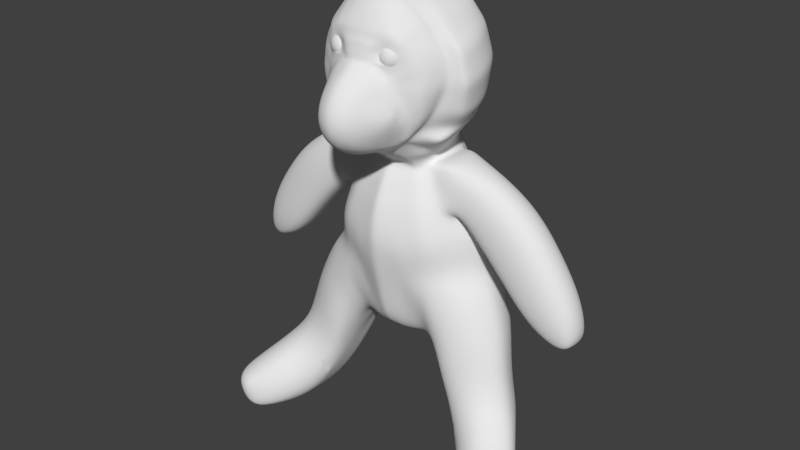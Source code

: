 # Source: dope_bear_5.blend  (saved by Blender 2.67.0; exported with 4.5.12 LTS)
import bpy
from mathutils import Matrix  # noqa: F401  (used for matrix-valued properties, if any)

bpy.ops.wm.read_factory_settings(use_empty=True)
scene = bpy.context.scene
scene.name = 'Scene'

# ---- collections
col_collection_1 = bpy.data.collections.new('Collection 1'); scene.collection.children.link(col_collection_1)

# ---- world
world_world = bpy.data.worlds.new('World'); scene.world = world_world
world_world.color = (0.05088, 0.05088, 0.05088)
world_world.use_sun_shadow = False
world_world.sun_shadow_jitter_overblur = 0.0
world_world.cycles.sampling_method = 'MANUAL'
world_world.cycles.sample_map_resolution = 256

# ---- meshes
me_cube_002 = bpy.data.meshes.new('Cube.002')
me_cube_002.from_pydata([(0.0, -0.8399, 2.741), (0.1662, -0.8221, 2.73), (0.4268, -0.7537, 2.658), (0.4749, -0.7422, 2.558), (0.3892, -0.7901, 2.406), (0.2854, -0.8225, 2.441), (0.2193, -0.8518, 2.466), (0.09759, -0.8981, 2.484), (0.0, -0.905, 2.489), (0.3537, -0.7636, 2.651), (0.2865, -0.7844, 2.63), (0.2584, -0.7965, 2.559), (0.3067, -0.8085, 2.482), (0.3616, -0.8031, 2.468), (0.413, -0.7865, 2.498), (0.4338, -0.775, 2.56), (0.4062, -0.7677, 2.621), (0.3225, -0.7816, 2.713), (0.4492, -0.758, 2.455), (0.3504, -0.7794, 2.626), (0.2975, -0.7851, 2.616), (0.2713, -0.7943, 2.559), (0.3111, -0.8055, 2.498), (0.3589, -0.8026, 2.488), (0.4031, -0.7911, 2.512), (0.4196, -0.7821, 2.561), (0.3971, -0.7801, 2.607), (0.0, -0.8179, 2.804), (0.1755, -0.8096, 2.793), (0.4563, -0.7428, 2.71), (0.5337, -0.7124, 2.575), (0.424, -0.7848, 2.306), (0.2818, -0.8608, 2.393), (0.2101, -0.8965, 2.418), (0.09439, -0.929, 2.451), (0.0, -0.9547, 2.457), (0.3356, -0.7743, 2.769), (0.4923, -0.731, 2.415), (0.0, -0.5615, 3.167), (0.1824, -0.5417, 3.15), (0.0, -0.5193, 3.195), (0.1809, -0.4953, 3.175), (0.5548, -0.4489, 2.925), (0.5652, -0.3977, 2.925), (0.7683, -0.3813, 2.625), (0.7954, -0.3193, 2.61), (0.7888, -0.3898, 2.137), (0.807, -0.3331, 2.112), (0.6672, -0.466, 1.819), (0.6573, -0.4087, 1.806), (0.5088, -0.5728, 1.596), (0.4753, -0.5289, 1.553), (0.1395, -0.7291, 1.39), (0.1786, -0.6162, 1.373), (0.0, -0.7599, 1.372), (0.0, -0.6556, 1.326), (0.281, -0.9311, 2.338), (0.1988, -0.956, 2.377), (0.09366, -0.9882, 2.4), (0.0, -1.019, 2.41), (0.2644, -1.029, 2.242), (0.1953, -1.07, 2.286), (0.0941, -1.11, 2.319), (0.0, -1.125, 2.33), (0.26, -1.131, 2.121), (0.1947, -1.186, 2.153), (0.09429, -1.232, 2.177), (0.0, -1.258, 2.186), (0.2594, -1.203, 1.976), (0.1946, -1.275, 1.99), (0.09431, -1.325, 2.0), (0.0, -1.348, 2.004), (0.2599, -1.215, 1.825), (0.1947, -1.291, 1.814), (0.09439, -1.342, 1.809), (0.0, -1.363, 1.806), (0.2632, -1.159, 1.686), (0.1958, -1.227, 1.652), (0.09517, -1.273, 1.631), (0.0, -1.292, 1.623), (0.2761, -1.041, 1.581), (0.2025, -1.098, 1.531), (0.09954, -1.134, 1.498), (0.0, -1.149, 1.482), (0.313, -0.869, 1.519), (0.2249, -0.9007, 1.452), (0.1134, -0.9323, 1.408), (0.0, -0.9509, 1.384), (0.382, -0.6529, 1.492), (0.2657, -0.6944, 1.431), (0.3777, -0.5675, 1.487), (0.2788, -0.5908, 1.415), (0.4803, -0.7555, 2.182), (0.5356, -0.7254, 2.065), (0.5293, -0.7352, 1.829), (0.4936, -0.7057, 1.702), (0.4366, -0.6859, 1.601), (0.512, -0.7821, 2.039), (0.5009, -0.8194, 2.015), (0.4984, -0.851, 1.978), (0.4983, -0.8722, 1.937), (0.4984, -0.8761, 1.893), (0.4994, -0.8605, 1.852), (0.5036, -0.826, 1.823), (0.5158, -0.7725, 1.812), (0.3746, -0.8848, 2.254), (0.4572, -0.8331, 2.147), (0.4326, -0.8948, 2.094), (0.3481, -0.9615, 2.177), (0.3405, -1.047, 2.075), (0.4249, -0.9517, 2.024), (0.424, -0.9907, 1.946), (0.3396, -1.104, 1.961), (0.3543, -0.9746, 1.652), (0.4343, -0.9019, 1.733), (0.4585, -0.8041, 1.707), (0.3876, -0.8379, 1.608), (0.34, -1.113, 1.842), (0.4243, -0.9975, 1.865), (0.4263, -0.9674, 1.79), (0.3428, -1.069, 1.734), (0.523, -0.7574, 1.934), (0.0, -0.6361, 3.094), (0.1827, -0.622, 3.078), (0.5382, -0.5355, 2.879), (0.7214, -0.4702, 2.635), (0.0, -0.7132, 2.997), (0.182, -0.7026, 2.981), (0.5133, -0.6239, 2.825), (0.6758, -0.5574, 2.621), (0.0, -0.7731, 2.895), (0.1814, -0.7633, 2.883), (0.493, -0.6982, 2.769), (0.6235, -0.6347, 2.601), (0.3553, -0.6718, 2.929), (0.3605, -0.5865, 3.016), (0.3639, -0.5016, 3.081), (0.3652, -0.453, 3.098), (0.3489, -0.7386, 2.848), (0.8328, -0.3228, 2.48), (0.8449, -0.3262, 2.358), (0.8415, -0.3297, 2.236), (0.8211, -0.3902, 2.242), (0.8223, -0.3872, 2.367), (0.8079, -0.3843, 2.492), (0.7571, -0.3583, 2.01), (0.7072, -0.3835, 1.908), (0.7122, -0.4326, 1.921), (0.748, -0.4104, 2.019), (0.6069, -0.5032, 1.735), (0.5455, -0.5421, 1.662), (0.536, -0.4889, 1.638), (0.5966, -0.4488, 1.722), (0.7663, -0.4783, 2.482), (0.7207, -0.5654, 2.464), (0.6684, -0.646, 2.441), (0.7772, -0.4789, 2.36), (0.6577, -0.6503, 2.339), (0.7329, -0.5787, 2.351), (0.7876, -0.4797, 2.246), (0.6889, -0.6489, 2.211), (0.7411, -0.5861, 2.229), (0.7757, -0.4745, 2.14), (0.6801, -0.64, 2.094), (0.7317, -0.5852, 2.114), (0.7414, -0.4846, 2.023), (0.6662, -0.6331, 1.998), (0.7198, -0.5777, 2.01), (0.7134, -0.5001, 1.927), (0.6395, -0.6264, 1.899), (0.6946, -0.5708, 1.913), (0.6728, -0.5163, 1.837), (0.6144, -0.6161, 1.796), (0.6598, -0.5711, 1.828), (0.6248, -0.5389, 1.75), (0.5558, -0.5966, 1.659), (0.5809, -0.5697, 1.696), (0.5664, -0.6982, 1.974), (0.5774, -0.6782, 1.872), (0.5495, -0.662, 1.752), (0.4976, -0.6378, 1.608), (0.4301, -0.615, 1.534), (0.4265, -0.5482, 1.52), (0.4509, -0.5386, 1.537), (0.4773, -0.5939, 1.565), (0.1799, -0.7884, 2.838), (0.4747, -0.7257, 2.739), (0.0, -0.7973, 2.85), (0.3422, -0.7628, 2.808), (0.5786, -0.6735, 2.588), (0.5803, -0.7037, 2.42), (0.533, -0.7181, 2.323), (0.5846, -0.7029, 2.2), (0.6078, -0.6843, 2.076), (0.6163, -0.6714, 1.985), (0.6084, -0.658, 1.884), (0.5819, -0.6448, 1.77), (0.5267, -0.6197, 1.631), (0.0, -0.8604, 2.695), (0.1588, -0.8563, 2.681), (0.0, -0.8709, 2.651), (0.1446, -0.867, 2.636), (0.0, -0.8814, 2.609), (0.1309, -0.8777, 2.593), (0.0, -0.8964, 2.551), (0.1093, -0.8928, 2.536), (0.2665, -0.7921, 2.594), (0.277, -0.79, 2.59), (0.2732, -0.8024, 2.522), (0.2819, -0.8005, 2.527), (0.3747, -0.7681, 2.686), (0.3959, -0.7586, 2.739), (0.4652, -0.4254, 3.012), (0.4343, -0.6478, 2.877), (0.4494, -0.561, 2.948), (0.4593, -0.4753, 3.003), (0.421, -0.7184, 2.809), (0.4084, -0.7443, 2.774), (0.3422, -0.8068, 2.421), (0.2491, -0.8018, 2.719), (0.3421, -0.8228, 2.355), (0.257, -0.792, 2.78), (0.2731, -0.5217, 3.116), (0.4093, -0.6694, 1.546), (0.3063, -0.995, 2.21), (0.2995, -1.153, 1.969), (0.3503, -0.8535, 1.564), (0.303, -1.114, 1.71), (0.3278, -0.908, 2.296), (0.3003, -1.089, 2.098), (0.3152, -1.008, 1.617), (0.3, -1.164, 1.834), (0.2716, -0.6042, 3.047), (0.5465, -0.4922, 2.902), (0.1825, -0.5819, 3.114), (0.7449, -0.4258, 2.63), (0.0, -0.5988, 3.13), (0.2687, -0.6872, 2.955), (0.2651, -0.751, 2.865), (0.2731, -0.4741, 3.137), (0.3622, -0.544, 3.049), (0.7871, -0.4313, 2.487), (0.7998, -0.433, 2.364), (0.8044, -0.4349, 2.244), (0.7822, -0.4322, 2.138), (0.7447, -0.4475, 2.021), (0.7128, -0.4664, 1.924), (0.67, -0.4911, 1.828), (0.6158, -0.5211, 1.743), (0.5323, -0.5847, 1.627), (0.5632, -0.5559, 1.679), (0.4638, -0.6264, 1.571), (0.261, -0.7756, 2.823), (0.502, -0.6068, 1.598), (0.2225, -0.8225, 2.658), (0.2069, -0.8276, 2.615), (0.1982, -0.8349, 2.576), (0.1928, -0.8457, 2.529), (0.1881, -0.8495, 2.497), (0.2728, -0.8292, 2.469), (0.4544, -0.5181, 2.975), (0.2724, -0.563, 3.081), (0.0, 0.8034, -0.9144), (0.569, 0.2509, -1.221), (0.0, -0.4112, -0.9557), (0.0, 0.2582, -1.232), (0.0, -0.2043, 3.294), (0.0, 0.8338, 0.9797), (0.0, 1.077, 0.2993), (0.0, 1.04, -0.3325), (0.9664, 0.1724, 0.2857), (0.0, -0.4365, 0.9149), (0.0, -0.6558, 0.2881), (0.0, -0.5594, -0.3676), (0.0, 0.705, 1.258), (0.4929, 0.617, -1.038), (0.0, 0.6053, -1.14), (0.5225, 0.1241, 1.169), (0.4332, -0.2344, -1.067), (0.4382, 0.2654, -1.154), (0.0, -0.2827, 1.115), (0.0, -0.2698, -1.139), (0.4826, 0.6551, 0.9704), (0.7094, 0.8278, 0.2927), (0.6799, 0.8403, -0.4316), (0.4026, -0.2909, 0.919), (0.6229, -0.4488, 0.2857), (0.613, -0.4303, -0.5098), (0.0, 0.9917, 0.6137), (0.0, 1.114, -0.06602), (0.0, 0.9464, -0.6104), (0.8624, 0.1663, 0.4751), (1.043, 0.185, -0.1719), (0.0, -0.5803, 0.6167), (0.0, -0.5974, -0.2041), (0.0, -0.4954, -0.6305), (0.39, 0.5492, -1.129), (0.3164, -0.1867, -1.143), (0.3999, 0.5833, 1.22), (0.3352, -0.2134, 1.089), (0.6111, 0.7628, 0.6116), (0.7332, 0.79, -0.1136), (0.5685, 0.7774, -0.7467), (0.537, -0.3948, 0.6007), (0.6105, -0.3966, -0.1891), (0.5367, -0.3627, -0.7695), (0.2525, 0.7532, -0.967), (0.2106, -0.3507, -0.9894), (0.2506, 0.2498, -1.223), (0.2133, 0.8126, 0.9829), (0.307, 1.005, 0.2932), (0.3285, 0.947, -0.3669), (0.1907, -0.3631, 0.9165), (0.3169, -0.5523, 0.2858), (0.3314, -0.4554, -0.3689), (0.2059, 0.6761, 1.249), (0.2519, 0.5936, -1.152), (0.18, -0.2468, 1.115), (0.1548, -0.2471, -1.147), (0.2525, 0.9358, 0.6138), (0.3502, 1.02, -0.07356), (0.2824, 0.8697, -0.6375), (0.2486, -0.4876, 0.6088), (0.3505, -0.493, -0.1969), (0.2821, -0.4002, -0.6315), (1.125, -0.06198, -2.444), (2.209, -0.7922, -2.695), (1.125, 0.2218, -2.321), (1.074, -0.3404, -2.309), (1.246, 0.3962, -1.974), (1.171, -0.4375, -1.899), (1.597, 0.02358, -1.56), (1.92, -0.7187, -2.93), (1.433, 0.3617, -1.692), (1.129, 0.3581, -2.244), (1.299, -0.3928, -1.712), (1.26, -0.1816, -2.642), (1.256, 0.1117, -2.515), (1.195, -0.4412, -2.513), (1.363, 0.3384, -2.157), (1.262, -0.5288, -2.119), (1.684, -0.03498, -1.786), (1.537, 0.2982, -1.905), (1.242, 0.2998, -2.396), (1.391, -0.4805, -1.919), (1.2, -0.5105, -2.337), (1.87, -0.5145, -2.895), (1.803, -0.9452, -2.887), (2.07, -0.5506, -2.683), (1.931, -1.099, -2.685), (2.249, -0.7743, -2.517), (2.099, -0.7884, -2.874), (2.128, -0.5466, -2.523), (1.984, -0.5639, -2.866), (1.98, -1.095, -2.52), (1.865, -1.068, -2.86), (1.002, 0.3227, -2.051), (0.8784, 0.4265, -1.715), (0.7591, 0.5188, -1.386), (1.079, -0.3979, -1.621), (0.9638, -0.4137, -1.268), (0.8114, -0.4064, -0.86), (0.9875, -0.3692, -1.846), (0.8372, -0.3717, -1.552), (0.7053, -0.3538, -1.127), (0.9601, -0.2794, -2.049), (0.837, -0.2369, -1.723), (0.7126, -0.2097, -1.404), (0.77, 0.1887, -1.588), (0.8754, 0.1228, -1.889), (0.9971, 0.03697, -2.189), (1.022, 0.4392, -1.961), (0.8946, 0.5511, -1.549), (0.76, 0.6672, -1.122), (0.8487, 0.7219, -0.8091), (0.9874, 0.6015, -1.24), (1.127, 0.4847, -1.658), (1.068, 0.6639, -0.5361), (1.246, 0.5503, -0.9664), (1.337, 0.4384, -1.383), (1.214, -0.3545, -1.435), (1.113, -0.3575, -1.054), (0.9485, -0.3497, -0.6299), (1.53, 0.05028, -1.3), (1.444, 0.1116, -0.9011), (1.257, 0.1745, -0.481), (1.665, -0.8536, -2.855), (1.496, -0.7166, -2.782), (1.333, -0.5728, -2.672), (1.411, -0.3246, -2.791), (1.576, -0.4769, -2.892), (1.747, -0.615, -2.94), (1.7, -0.9962, -2.584), (1.49, -0.8408, -2.451), (1.367, -0.6663, -2.3), (1.315, -0.6411, -2.525), (1.455, -0.7911, -2.689), (1.65, -0.9494, -2.787), (1.651, 0.1311, -2.053), (1.812, -0.09946, -2.212), (1.982, -0.3375, -2.378), (1.759, -0.3312, -2.774), (1.575, -0.111, -2.673), (1.393, 0.1157, -2.553), (1.483, 0.1665, -2.29), (1.662, -0.06638, -2.424), (1.854, -0.3079, -2.562), (1.834, -0.9718, -2.38), (1.655, -0.8053, -2.209), (1.508, -0.6207, -2.084), (1.736, -0.3912, -2.859), (1.574, -0.224, -2.782), (1.408, -0.04516, -2.669), (2.127, -0.5954, -2.346), (1.98, -0.3895, -2.176), (1.828, -0.1899, -1.996), (1.105, -0.2478, -2.391), (0.2329, -0.1244, -1.189), (0.8418, -0.2336, -0.1894), (1.281, -0.2473, -0.9921), (1.113, -0.2247, -0.5685), (0.9799, -0.1691, -2.136), (0.854, -0.1082, -1.834), (1.708, -0.7806, -2.904), (1.538, -0.6409, -2.847), (1.377, -0.4921, -2.742), (1.365, -0.2545, -1.347), (2.016, -0.8753, -2.343), (1.848, -0.7003, -2.172), (1.677, -0.5138, -2.005), (1.874, -0.8939, -2.906), (1.542, -0.3724, -1.825), (1.234, -0.3558, -2.59), (1.445, -0.2899, -1.614), (0.6661, -0.225, 0.6009), (0.3753, -0.08072, -1.18), (0.4045, -0.1268, 1.119), (0.7932, -0.2591, 0.2857), (0.5147, -0.1643, 0.9301), (0.6308, 0.3856, 3.011), (0.0, -0.1153, -1.181), (0.5178, -0.04085, -1.203), (0.7351, -0.06751, -1.54), (2.049, -1.005, -2.852), (2.147, -1.019, -2.502), (2.128, -1.027, -2.674), (1.096, -0.4169, -2.114), (1.536, 0.2042, -1.63), (0.581, 0.1163, -1.18), (0.0, 0.057, -1.211), (0.9085, -0.04818, 0.2857), (1.458, 0.2576, -1.345), (0.3578, 0.4035, 3.112), (0.9745, -0.01125, -0.1843), (0.8166, -0.0347, 0.4906), (0.4227, 0.09762, -1.18), (1.901, -0.6285, -2.928), (1.63, 0.143, -1.85), (1.259, -0.09651, -2.632), (0.5986, 0.3886, -1.152), (2.215, -0.9121, -2.684), (0.7604, 0.06503, -1.587), (0.6648, -0.225, 2.96), (0.7647, 0.3026, -1.57), (2.05, -0.6685, -2.87), (2.195, -0.6527, -2.52), (1.404, -0.4092, -2.779), (1.74, -0.7006, -2.931), (0.8714, 0.01097, -1.881), (0.9957, -0.06416, -2.179), (0.9734, 0.4072, -0.1381), (2.149, -0.6631, -2.689), (1.756, -0.01841, -2.026), (2.064, -0.4576, -2.363), (1.909, -0.2346, -2.195), (1.811, -0.3565, -1.995), (1.507, -0.1157, -1.34), (1.405, -0.07185, -0.9477), (1.222, -0.02956, -0.5253), (0.2865, 0.05848, -1.205), (1.123, -0.1546, -2.432), (2.122, -0.7385, -2.344), (1.967, -0.5484, -2.174), (0.0, 0.4149, 3.154), (0.0, 0.4459, -1.186), (1.121, 0.02647, -2.432), (0.3606, -0.2095, 3.199), (0.281, 0.376, -1.182), (1.742, -0.5324, -2.936), (1.576, -0.3955, -2.885), (1.412, -0.2419, -2.782), (2.12, -0.8991, -2.863), (2.246, -0.8993, -2.509), (1.659, -0.2045, -1.797), (1.573, -0.1357, -1.584), (0.4694, -0.01326, 1.143), (1.257, -0.269, -2.63), (1.919, -0.8116, -2.921), (1.567, -0.5606, -2.881), (0.9006, 0.391, 0.2867), (0.5253, 0.3106, 1.167), (0.4266, 0.3815, -1.161), (0.8222, 0.3711, 0.5018), (0.8718, 0.2258, -1.872), (0.9932, 0.1314, -2.174), (1.196, 0.389, -0.5205), (1.374, 0.3459, -0.936), (0.6489, 0.5752, -1.165), (0.7129, -0.4183, -0.6861), (0.6216, -0.3582, -0.9493), (0.5955, -0.2092, -1.193), (0.6649, 0.7238, -0.9381), (0.7807, -0.373, -0.411), (1.152, 0.1978, -0.333), (0.6542, 0.2412, -1.341), (0.7649, 0.7807, -0.6216), (0.9016, 0.7265, -0.3263), (1.005, -0.2291, -0.3802), (0.6306, -0.06006, -1.317), (1.099, -0.02047, -0.3559), (0.6206, 0.09845, -1.374), (0.6452, 0.353, -1.33), (1.066, 0.4123, -0.3283), (0.7321, 0.8097, 0.09081), (0.0, -0.6372, 0.04888), (1.005, 0.1854, 0.05893), (0.0, 1.108, 0.1359), (0.9407, -0.03016, 0.05635), (0.9414, 0.4075, 0.06686), (0.8169, -0.2466, 0.05386), (0.3356, -0.5615, 0.04659), (0.3449, 0.9879, 0.1119), (0.6482, -0.4233, 0.054), (0.5507, 0.4786, -1.141), (0.0, 0.5205, -1.166), (0.5741, 0.5087, 0.9526), (0.8226, 0.6043, 0.2889), (0.4097, 0.4739, -1.154), (0.6973, 0.5656, 0.6248), (0.8627, 0.5835, -0.1268), (1.121, 0.1141, -2.394), (1.489, 0.2768, -1.659), (1.258, -0.008349, -2.595), (1.587, 0.2145, -1.875), (1.884, -0.5643, -2.917), (2.113, -0.6113, -2.686), (2.164, -0.6038, -2.522), (2.019, -0.6203, -2.868), (1.137, 0.5156, -0.5277), (1.315, 0.44, -0.95), (1.403, 0.3409, -1.362), (1.707, 0.05047, -2.039), (1.864, -0.1723, -2.203), (2.026, -0.4023, -2.37), (0.2644, 0.4854, -1.168), (0.7594, 0.4055, -1.515), (1.736, -0.4606, -2.913), (1.575, -0.3166, -2.854), (1.411, -0.157, -2.747), (0.4556, 0.4756, 1.181), (0.9934, 0.2212, -2.132), (0.871, 0.3215, -1.821), (0.6625, 0.4562, -1.277), (0.9902, 0.557, -0.3274), (0.845, 0.5935, 0.08101), (0.0, 0.7688, 1.12), (0.0, -0.359, 1.016), (0.4394, 0.6188, 1.09), (0.3693, -0.251, 1.005), (0.2086, 0.7438, 1.117), (0.1852, -0.3041, 1.016), (0.4581, -0.1441, 1.026), (0.5216, 0.4907, 1.069), (0.0, 0.909, 0.8053), (0.0, -0.505, 0.7728), (0.5285, 0.7019, 0.8165), (0.4666, -0.3404, 0.7674), (0.2319, 0.8713, 0.8071), (0.2183, -0.4224, 0.7699), (0.5893, -0.1932, 0.7733), (0.6364, 0.5354, 0.7928), (0.7275, 0.114, 1.211), (1.382, 0.1338, 0.9991), (1.193, -0.1541, 0.8485), (0.6531, -0.1038, 1.147), (0.8559, -0.1322, 1.054), (1.347, -0.03553, 0.967), (0.695, -0.02277, 1.184), (0.7216, 0.273, 1.218), (1.346, 0.3132, 0.9789), (0.8832, 0.414, 1.096), (1.205, 0.4602, 0.8742), (0.6846, 0.3875, 1.204), (1.007, 0.1149, 1.156), (0.9606, -0.03183, 1.124), (0.9879, 0.2781, 1.15), (0.7365, -0.1213, 1.112), (0.7695, 0.4025, 1.165), (0.8256, -0.03021, 1.164), (0.8683, 0.1107, 1.194), (0.8529, 0.2719, 1.196), (1.011, -0.1413, 0.9752), (1.032, 0.4313, 1.007), (1.148, 0.2912, 1.085), (1.174, 0.1236, 1.099), (1.14, -0.03142, 1.069), (0.5614, -0.01301, 1.165), (0.5718, 0.4203, 1.178), (0.7003, 0.4836, 1.002), (0.6215, 0.4625, 1.105), (0.8989, 0.5148, 0.6554), (0.7945, 0.5041, 0.8642), (0.8328, -0.02035, 0.536), (0.5313, -0.108, 1.124), (0.5766, -0.1446, 1.055), (0.6546, -0.1652, 0.9657), (0.758, -0.1806, 0.8359), (0.8717, -0.1767, 0.6299), (0.8434, 0.1671, 0.5543), (0.8435, 0.362, 0.5509), (0.5972, 0.289, 1.195), (0.5962, 0.1249, 1.191), (2.443, 0.1733, -0.6611), (2.375, -0.002584, -0.6783), (2.425, 0.06583, -0.6692), (2.426, 0.285, -0.6619), (2.382, 0.3622, -0.665), (2.274, 0.3767, -0.7313), (2.274, 0.06929, -0.7659), (2.261, -0.003968, -0.7444), (2.289, 0.1833, -0.7669), (2.28, 0.3004, -0.7577), (1.607, 0.3337, 0.8017), (1.862, 0.3417, 0.5431), (2.132, 0.34, 0.1668), (2.291, 0.3367, -0.1115), (2.404, 0.3183, -0.4033), (2.011, 0.02061, -0.6759), (1.761, -0.009927, -0.4783), (1.524, -0.02247, -0.1857), (1.275, -0.03314, 0.107), (1.037, -0.03385, 0.3605), (1.019, 0.175, 0.3588), (1.265, 0.1788, 0.108), (1.519, 0.1831, -0.1809), (1.776, 0.1866, -0.4978), (2.024, 0.1877, -0.687), (2.287, 0.4428, -0.4625), (2.127, 0.4851, -0.1951), (1.946, 0.4955, 0.07683), (1.693, 0.5025, 0.4355), (1.437, 0.4913, 0.6971), (1.117, -0.181, 0.4296), (1.361, -0.1817, 0.163), (1.606, -0.166, -0.1335), (1.825, -0.147, -0.3835), (2.059, -0.09451, -0.6101), (2.278, -0.09129, -0.4824), (2.116, -0.1427, -0.2185), (1.935, -0.1615, 0.05239), (1.684, -0.1769, 0.4084), (1.428, -0.1743, 0.671), (2.407, 0.01105, -0.4128), (2.295, -0.02207, -0.1224), (2.136, -0.03525, 0.1555), (1.867, -0.04634, 0.5317), (1.612, -0.0464, 0.7905), (2.438, 0.1611, -0.3905), (2.333, 0.1531, -0.09424), (2.175, 0.1479, 0.185), (1.905, 0.1431, 0.567), (1.648, 0.1389, 0.8249), (1.048, 0.3882, 0.3783), (1.291, 0.3965, 0.1257), (1.54, 0.3929, -0.1699), (1.776, 0.387, -0.4632), (2.024, 0.3583, -0.6632), (2.079, 0.4708, -0.5909), (1.85, 0.5196, -0.3611), (1.632, 0.5317, -0.1102), (1.387, 0.5401, 0.1914), (1.142, 0.5303, 0.457), (0.0, 0.6766, 1.402), (0.4693, 0.1077, 1.248), (0.0, -0.4043, 1.213), (0.3611, 0.558, 1.342), (0.3206, -0.3194, 1.187), (0.2066, 0.6427, 1.378), (0.1859, -0.3714, 1.202), (0.3878, -0.201, 1.192), (0.4361, -0.05639, 1.216), (0.4685, 0.2865, 1.27), (0.4273, 0.443, 1.301), (0.0, -0.007463, 3.317), (0.3603, -0.005701, 3.23), (0.664, 0.00986, 3.007), (0.0, 0.2025, 3.289), (0.3578, 0.2047, 3.22), (0.6557, 0.2304, 3.03), (0.4693, -0.2748, 1.279), (0.3367, -0.4129, 1.286), (0.5189, -0.1119, 1.299), (0.5493, 0.126, 1.363), (0.975, -0.1597, 1.857), (1.046, -0.2313, 2.239), (0.9502, -0.2401, 2.612), (0.7474, 0.4892, 2.764), (0.8038, 0.5606, 2.401), (0.7328, 0.5539, 2.031), (0.4229, 0.5144, 1.565), (0.3862, 0.577, 2.831), (0.3884, 0.6691, 2.445), (0.3472, 0.6526, 2.071), (0.2326, 0.5994, 1.62), (0.0, 0.6414, 1.641), (0.0, 0.6902, 2.111), (0.0, 0.6997, 2.481), (0.0, 0.6016, 2.868), (0.9492, 0.05146, 2.677), (1.045, 0.09785, 2.308), (0.9735, 0.1518, 1.927), (0.5475, 0.356, 1.434), (0.4995, 0.3995, 1.501), (0.8713, 0.3897, 1.995), (0.9464, 0.366, 2.368), (0.8581, 0.3028, 2.732), (0.7784, -0.3051, 1.541), (0.8044, -0.003798, 1.629), (0.5973, 0.5247, 1.783), (0.2962, 0.6145, 1.832), (0.0, 0.6543, 1.862), (0.8025, 0.2959, 1.712), (0.7131, 0.3896, 1.731), (0.1679, 0.5975, -1.148), (0.08396, 0.6014, -1.144), (0.12, -0.2588, 1.115), (0.06001, -0.2708, 1.115), (0.1683, 0.9545, 0.6138), (0.08415, 0.9731, 0.6137), (0.2335, 1.052, -0.07105), (0.1167, 1.083, -0.06853), (0.1883, 0.8953, -0.6285), (0.09414, 0.9208, -0.6194), (0.1683, 0.7699, -0.9495), (0.08417, 0.7867, -0.9319), (0.1404, -0.3709, -0.9782), (0.07019, -0.391, -0.967), (0.1671, 0.2526, -1.226), (0.08354, 0.2554, -1.229), (0.1422, 0.8197, 0.9818), (0.07109, 0.8267, 0.9808), (0.2047, 1.029, 0.2952), (0.1023, 1.053, 0.2973), (0.219, 0.9779, -0.3554), (0.1095, 1.009, -0.3439), (0.1271, -0.3876, 0.916), (0.06356, -0.412, 0.9155), (0.2113, -0.5868, 0.2866), (0.1056, -0.6213, 0.2873), (0.2209, -0.49, -0.3685), (0.1105, -0.5247, -0.3681), (0.1372, 0.6857, 1.252), (0.06862, 0.6953, 1.255), (0.1032, -0.2546, -1.144), (0.05158, -0.2622, -1.142), (0.1657, -0.5185, 0.6114), (0.08286, -0.5494, 0.6141), (0.2337, -0.5278, -0.1993), (0.1168, -0.5626, -0.2017), (0.188, -0.432, -0.6312), (0.09402, -0.4637, -0.6308), (0.2385, 0.4073, 3.126), (0.1193, 0.4111, 3.14), (0.2404, -0.2078, 3.23), (0.1202, -0.206, 3.262), (0.1552, -0.1214, -1.186), (0.07762, -0.1183, -1.184), (0.09368, 0.4226, -1.185), (0.1874, 0.3993, -1.184), (0.191, 0.05798, -1.207), (0.09551, 0.05749, -1.209), (0.1119, -0.612, 0.04811), (0.2237, -0.5867, 0.04735), (0.23, 1.028, 0.1199), (0.115, 1.068, 0.1279), (0.08813, 0.5088, -1.167), (0.1763, 0.4971, -1.167), (0.06955, 0.7605, 1.119), (0.1391, 0.7521, 1.118), (0.1235, -0.3224, 1.016), (0.06175, -0.3407, 1.016), (0.1546, 0.8839, 0.8065), (0.07731, 0.8965, 0.8059), (0.07275, -0.4774, 0.7719), (0.1455, -0.4499, 0.7709), (0.1239, -0.3824, 1.205), (0.06197, -0.3933, 1.209), (0.1377, 0.654, 1.386), (0.06885, 0.6653, 1.394), (0.2402, -0.006288, 3.259), (0.1201, -0.006875, 3.288), (0.2386, 0.204, 3.243), (0.1193, 0.2033, 3.266), (0.07753, 0.6274, 1.634), (0.1551, 0.6134, 1.627), (0.1157, 0.6777, 2.098), (0.2314, 0.6651, 2.085), (0.1295, 0.6895, 2.469), (0.259, 0.6793, 2.457), (0.1287, 0.5934, 2.856), (0.2575, 0.5852, 2.844), (0.09873, 0.641, 1.852), (0.1975, 0.6277, 1.842), (0.3727, 0.6851, -1.002), (0.3219, -0.2926, -1.028), (0.3444, 0.2576, -1.188), (0.3479, 0.7339, 0.9766), (0.5082, 0.9161, 0.293), (0.5042, 0.8937, -0.3992), (0.2966, -0.327, 0.9178), (0.4699, -0.5005, 0.2858), (0.4722, -0.4429, -0.4394), (0.3029, 0.6297, 1.234), (0.2356, -0.2169, -1.145), (0.3928, -0.4412, 0.6048), (0.4805, -0.4448, -0.193), (0.4094, -0.3815, -0.7005), (0.3209, 0.5714, -1.14), (0.2576, -0.2301, 1.102), (0.4318, 0.8493, 0.6127), (0.5417, 0.9051, -0.09359), (0.4254, 0.8236, -0.6921), (0.3041, -0.1026, -1.184), (0.3538, 0.3787, -1.172), (0.4943, 0.3945, 3.061), (0.5127, -0.2173, 3.079), (0.3546, 0.07805, -1.193), (0.5385, 0.8988, 0.1014), (0.4919, -0.4924, 0.0503), (0.3371, 0.4796, -1.161), (0.324, 0.6813, 1.103), (0.2773, -0.2775, 1.011), (0.3802, 0.7866, 0.8118), (0.3424, -0.3814, 0.7687), (0.2838, 0.6004, 1.36), (0.2533, -0.3454, 1.195), (0.5121, 0.00208, 3.119), (0.5068, 0.2175, 3.125), (0.3278, 0.5569, 1.592), (0.54, 0.6032, 2.051), (0.5961, 0.6148, 2.423), (0.5668, 0.5331, 2.798), (0.4467, 0.5696, 1.808), (0.4429, -0.7499, 2.625), (0.4589, -0.746, 2.591), (0.4154, -0.7701, 2.601), (0.4246, -0.7725, 2.58), (0.4046, -0.7807, 2.592), (0.4121, -0.7814, 2.576), (0.4821, -0.7326, 2.665), (0.5079, -0.7225, 2.62), (0.6419, -0.3716, 2.82), (0.7187, -0.3455, 2.715), (0.6971, -0.4039, 2.725), (0.626, -0.4264, 2.825), (0.6604, -0.4919, 2.716), (0.5993, -0.5137, 2.798), (0.6216, -0.5795, 2.689), (0.5675, -0.6017, 2.757), (0.58, -0.6559, 2.657), (0.5365, -0.677, 2.713), (0.5093, -0.7083, 2.689), (0.5439, -0.6909, 2.639), (0.6787, -0.4479, 2.72), (0.6126, -0.4701, 2.811), (0.8551, -0.235, 2.728), (0.7599, -0.23, 2.844), (0.0, 0.5394, 2.963), (0.0, 0.4772, 3.059), (0.7906, 0.2787, 2.832), (0.7232, 0.2545, 2.931), (0.7085, 0.4547, 2.846), (0.6696, 0.4201, 2.929), (0.3767, 0.5192, 2.925), (0.3672, 0.4613, 3.018), (0.8541, 0.03759, 2.787), (0.7591, 0.02373, 2.897), (0.2448, 0.4666, 3.032), (0.2511, 0.5259, 2.938), (0.1224, 0.4719, 3.045), (0.1256, 0.5327, 2.951), (0.5184, 0.4407, 2.973), (0.5426, 0.4869, 2.886), (0.9822, -0.2371, 2.487), (1.014, -0.2342, 2.363), (0.785, 0.5368, 2.522), (0.7662, 0.513, 2.643), (0.3877, 0.6384, 2.574), (0.3869, 0.6077, 2.703), (0.0, 0.6343, 2.739), (0.0, 0.667, 2.61), (1.013, 0.08238, 2.431), (0.9811, 0.06692, 2.554), (0.8875, 0.3239, 2.611), (0.917, 0.345, 2.49), (0.258, 0.6166, 2.715), (0.2585, 0.6479, 2.586), (0.129, 0.6254, 2.727), (0.1292, 0.6574, 2.598), (0.5766, 0.5603, 2.673), (0.5863, 0.5876, 2.548), (0.7801, 0.5583, 2.278), (0.7564, 0.5561, 2.154), (0.9987, -0.1836, 1.984), (1.022, -0.2074, 2.111), (0.5587, 0.6071, 2.175), (0.5774, 0.611, 2.299), (0.8963, 0.3818, 2.119), (0.9214, 0.3739, 2.244), (1.021, 0.1158, 2.181), (0.9973, 0.1338, 2.054), (0.0, 0.6933, 2.235), (0.0, 0.6965, 2.358), (0.3747, 0.6636, 2.321), (0.3609, 0.6581, 2.196), (0.1203, 0.6816, 2.222), (0.1249, 0.6855, 2.346), (0.2406, 0.6699, 2.209), (0.2498, 0.6746, 2.333), (0.665, 0.5393, 1.907), (0.3217, 0.6335, 1.952), (0.888, 0.2239, 1.819), (0.8897, -0.08175, 1.743), (0.0, 0.6722, 1.987), (0.7922, 0.3896, 1.863), (0.2145, 0.6464, 1.963), (0.1072, 0.6593, 1.975), (0.4934, 0.5864, 1.929), (0.7193, 0.03948, 1.541), (0.6343, 0.08276, 1.452), (0.0, 0.65, 1.788), (0.0, 0.6457, 1.715), (0.6419, 0.3929, 1.654), (0.5707, 0.3962, 1.578), (0.6919, -0.2407, 1.461), (0.6054, -0.1763, 1.38), (0.5392, 0.5213, 1.71), (0.481, 0.5178, 1.638), (0.275, 0.6094, 1.761), (0.2538, 0.6044, 1.691), (0.7175, 0.3159, 1.619), (0.6325, 0.3359, 1.526), (0.1833, 0.623, 1.77), (0.1692, 0.6182, 1.699), (0.09167, 0.6365, 1.779), (0.0846, 0.6319, 1.707), (0.4071, 0.5654, 1.736), (0.3674, 0.5611, 1.664), (0.0, -0.53, 1.27), (0.7964, -0.3089, 1.891), (0.8857, -0.2343, 1.874), (0.9097, -0.2969, 2.237), (0.9779, -0.2641, 2.238), (0.5984, -0.3401, 2.937), (0.6316, -0.2826, 2.948), (0.481, -0.356, 3.034), (0.4969, -0.2866, 3.057), (0.847, -0.2929, 2.611), (0.8986, -0.2665, 2.611), (0.6168, -0.4276, 1.605), (0.6976, -0.3664, 1.573), (0.2981, -0.5315, 1.372), (0.3174, -0.4722, 1.329), (0.7206, -0.2772, 2.836), (0.6813, -0.3244, 2.828), (0.8096, -0.2718, 2.724), (0.7641, -0.3087, 2.719), (0.9013, -0.2956, 2.36), (0.9578, -0.2649, 2.361), (0.8826, -0.2942, 2.483), (0.9324, -0.2657, 2.485), (0.8376, -0.3001, 2.001), (0.9182, -0.2418, 1.993), (0.8788, -0.2912, 2.112), (0.9506, -0.2493, 2.112), (0.6659, -0.3005, 1.691), (0.7351, -0.1521, 1.66), (0.7347, -0.2997, 1.785), (0.8122, -0.1907, 1.764), (0.4083, -0.4699, 1.418), (0.4388, -0.3724, 1.348), (0.4573, -0.4028, 1.447), (0.4881, -0.2573, 1.373), (0.5024, -0.4178, 1.485), (0.5539, -0.2971, 1.432), (0.5475, -0.4329, 1.522), (0.6197, -0.3368, 1.491), (0.2259, -0.5173, 1.311), (0.2733, -0.4183, 1.249), (0.3637, -0.3718, 3.131), (0.3621, -0.2907, 3.165), (0.2622, -0.3853, 3.168), (0.2513, -0.2966, 3.199), (0.1607, -0.3989, 3.204), (0.1404, -0.3024, 3.233), (0.0, -0.4143, 3.228), (0.0, -0.3093, 3.261), (0.0, -0.5928, 1.298)], [(328, 446)], [(12, 22, 23, 13), (14, 24, 25, 15), (9, 19, 20, 10), (16, 26, 19, 9), (209, 208, 11, 21), (13, 23, 24, 14), (855, 857, 26, 16), (206, 207, 21, 11), (1, 0, 27, 28), (219, 221, 36, 17), (7, 6, 33, 34), (210, 17, 36, 211), (37, 18, 3, 30), (8, 7, 34, 35), (853, 2, 29, 859), (4, 18, 37, 31), (218, 4, 31, 220), (6, 5, 32, 33), (39, 38, 40, 41), (215, 212, 43, 42), (863, 862, 45, 44), (142, 141, 47, 46), (147, 146, 49, 48), (150, 151, 51, 50), (52, 53, 55, 54), (33, 32, 56, 57), (34, 33, 57, 58), (35, 34, 58, 59), (57, 56, 60, 61), (58, 57, 61, 62), (59, 58, 62, 63), (62, 61, 65, 66), (63, 62, 66, 67), (61, 60, 64, 65), (65, 64, 68, 69), (66, 65, 69, 70), (67, 66, 70, 71), (71, 70, 74, 75), (69, 68, 72, 73), (70, 69, 73, 74), (73, 72, 76, 77), (74, 73, 77, 78), (75, 74, 78, 79), (77, 76, 80, 81), (78, 77, 81, 82), (79, 78, 82, 83), (82, 81, 85, 86), (83, 82, 86, 87), (81, 80, 84, 85), (85, 84, 88, 89), (87, 86, 52, 54), (88, 90, 91, 89), (89, 91, 53, 52), (183, 182, 181, 184), (86, 85, 89, 52), (107, 106, 97, 98), (111, 110, 99, 100), (115, 114, 103, 104), (119, 118, 101, 102), (118, 111, 100, 101), (114, 119, 102, 103), (110, 107, 98, 99), (224, 228, 105, 108), (108, 105, 106, 107), (225, 229, 109, 112), (112, 109, 110, 111), (226, 230, 113, 116), (116, 113, 114, 115), (227, 231, 117, 120), (120, 117, 118, 119), (231, 225, 112, 117), (117, 112, 111, 118), (230, 227, 120, 113), (113, 120, 119, 114), (229, 224, 108, 109), (109, 108, 107, 110), (220, 228, 56, 32), (105, 31, 92, 106), (106, 92, 93, 97), (104, 94, 95, 115), (115, 95, 96, 116), (226, 116, 96, 223), (193, 163, 166, 194), (97, 121, 98), (98, 121, 99), (99, 121, 100), (100, 121, 101), (101, 121, 102), (102, 121, 103), (103, 121, 104), (104, 121, 94), (260, 233, 124, 214), (873, 235, 125, 865), (236, 234, 123, 122), (122, 123, 127, 126), (214, 124, 128, 213), (865, 125, 129, 867), (867, 129, 133, 869), (126, 127, 131, 130), (213, 128, 132, 216), (232, 135, 134, 237), (261, 240, 135, 232), (222, 239, 137, 136), (187, 185, 28, 27), (237, 134, 138, 238), (252, 188, 36, 221), (217, 186, 29, 211), (872, 869, 133, 189), (44, 45, 139, 144), (144, 139, 140, 143), (143, 140, 141, 142), (46, 47, 145, 148), (148, 145, 146, 147), (149, 152, 151, 150), (48, 49, 152, 149), (155, 154, 158, 157), (129, 125, 153, 154), (133, 129, 154, 155), (154, 153, 156, 158), (157, 158, 161, 160), (158, 156, 159, 161), (161, 159, 162, 164), (160, 161, 164, 163), (164, 162, 165, 167), (163, 164, 167, 166), (167, 165, 168, 170), (166, 167, 170, 169), (170, 168, 171, 173), (169, 170, 173, 172), (173, 171, 174, 176), (172, 173, 176, 175), (241, 153, 125, 235), (241, 144, 143, 242), (242, 143, 142, 243), (243, 142, 46, 244), (245, 165, 162, 244), (245, 148, 147, 246), (246, 147, 48, 247), (248, 174, 171, 247), (190, 37, 30, 189), (190, 155, 157, 191), (191, 157, 160, 192), (192, 160, 163, 193), (93, 177, 121, 97), (94, 178, 179, 95), (95, 179, 180, 96), (223, 251, 181, 88), (250, 150, 50, 249), (248, 149, 150, 250), (195, 178, 177, 194), (121, 177, 178, 94), (196, 179, 178, 195), (197, 180, 179, 196), (253, 197, 175, 249), (182, 90, 88, 181), (51, 183, 184, 50), (93, 193, 194, 177), (130, 131, 185, 187), (238, 138, 188, 252), (216, 132, 186, 217), (860, 872, 189, 30), (155, 190, 189, 133), (37, 190, 191, 31), (31, 191, 192, 92), (92, 192, 193, 93), (169, 195, 194, 166), (172, 196, 195, 169), (175, 197, 196, 172), (251, 180, 197, 253), (0, 1, 199, 198), (198, 199, 201, 200), (200, 201, 203, 202), (202, 203, 205, 204), (205, 7, 8, 204), (10, 20, 207, 206), (209, 22, 12, 208), (254, 219, 17, 10), (856, 854, 3, 15), (15, 3, 18, 14), (14, 18, 4, 13), (255, 201, 199, 254), (255, 206, 11, 256), (257, 205, 203, 256), (258, 7, 205, 257), (259, 6, 7, 258), (259, 218, 5, 6), (2, 210, 211, 29), (136, 137, 212, 215), (240, 260, 214, 135), (135, 214, 213, 134), (134, 213, 216, 138), (188, 217, 211, 36), (138, 216, 217, 188), (10, 17, 210, 9), (9, 210, 2, 16), (1, 28, 221, 219), (5, 218, 220, 32), (60, 56, 228, 224), (68, 64, 229, 225), (84, 80, 230, 226), (76, 72, 231, 227), (72, 68, 225, 231), (80, 76, 227, 230), (64, 60, 224, 229), (31, 105, 228, 220), (84, 226, 223, 88), (215, 42, 233, 260), (863, 44, 235, 873), (38, 39, 234, 236), (123, 232, 237, 127), (234, 261, 232, 123), (39, 222, 261, 234), (222, 136, 240, 261), (39, 41, 239, 222), (127, 237, 238, 131), (185, 252, 221, 28), (144, 241, 235, 44), (153, 241, 242, 156), (156, 242, 243, 159), (159, 243, 244, 162), (148, 245, 244, 46), (165, 245, 246, 168), (168, 246, 247, 171), (149, 248, 247, 48), (96, 180, 251, 223), (176, 250, 249, 175), (174, 248, 250, 176), (184, 253, 249, 50), (131, 238, 252, 185), (181, 251, 253, 184), (199, 1, 219, 254), (206, 255, 254, 10), (201, 255, 256, 203), (208, 257, 256, 11), (12, 258, 257, 208), (13, 259, 258, 12), (13, 4, 218, 259), (136, 215, 260, 240), (813, 275, 302, 831), (813, 827, 296, 275), (376, 329, 333, 379), (356, 327, 334, 371), (441, 435, 297, 278), (533, 275, 296, 537), (814, 826, 305, 278), (814, 278, 297, 823), (839, 537, 296, 827), (832, 823, 297, 435), (847, 834, 439, 698), (840, 567, 298, 822), (842, 829, 300, 575), (817, 283, 300, 829), (837, 830, 301, 523), (818, 284, 301, 830), (818, 831, 302, 284), (572, 559, 298, 567), (571, 568, 299, 436), (579, 434, 303, 576), (580, 575, 300, 538), (536, 538, 300, 283), (437, 286, 303, 434), (529, 418, 304, 532), (564, 523, 301, 539), (469, 480, 325, 370), (371, 334, 329, 376), (841, 828, 299, 568), (843, 576, 303, 824), (820, 824, 303, 286), (838, 532, 304, 825), (821, 825, 304, 287), (821, 287, 305, 826), (743, 306, 321, 741), (743, 733, 316, 306), (745, 769, 324, 307), (745, 307, 318, 763), (786, 554, 316, 733), (775, 763, 318, 417), (822, 844, 687, 315), (788, 569, 315, 761), (791, 737, 319, 577), (751, 310, 319, 737), (783, 739, 320, 531), (753, 311, 320, 739), (753, 741, 321, 311), (789, 735, 317, 570), (794, 578, 322, 765), (757, 765, 322, 313), (782, 530, 323, 767), (759, 767, 323, 314), (759, 314, 324, 769), (329, 339, 342, 333), (334, 343, 339, 329), (447, 457, 341, 331), (433, 431, 344, 335), (380, 335, 330, 359), (560, 540, 327, 356), (426, 433, 335, 380), (451, 447, 331, 383), (410, 346, 353, 401), (407, 354, 349, 392), (467, 497, 332, 391), (392, 349, 355, 397), (406, 348, 352, 400), (401, 353, 348, 406), (480, 496, 336, 325), (335, 344, 340, 330), (327, 337, 343, 334), (540, 542, 337, 327), (544, 547, 353, 346), (430, 347, 355, 443), (545, 546, 352, 348), (445, 349, 354, 444), (445, 443, 355, 349), (545, 348, 353, 547), (556, 544, 346, 410), (427, 444, 354, 407), (397, 355, 347, 386), (473, 465, 350, 413), (515, 374, 377, 516), (374, 375, 378, 377), (375, 376, 379, 378), (507, 358, 373, 511), (358, 357, 372, 373), (357, 356, 371, 372), (508, 361, 364, 509), (361, 360, 363, 364), (360, 359, 362, 363), (509, 364, 367, 510), (364, 363, 366, 367), (363, 362, 365, 366), (520, 461, 368, 514), (461, 468, 369, 368), (468, 469, 370, 369), (511, 373, 374, 515), (373, 372, 375, 374), (372, 371, 376, 375), (512, 382, 361, 508), (382, 381, 360, 361), (381, 380, 359, 360), (562, 555, 358, 507), (555, 561, 357, 358), (561, 560, 356, 357), (517, 420, 382, 512), (420, 419, 381, 382), (419, 426, 380, 381), (522, 505, 385, 513), (505, 506, 384, 385), (506, 451, 383, 384), (337, 412, 403, 343), (412, 411, 402, 403), (411, 410, 401, 402), (344, 409, 394, 340), (409, 408, 393, 394), (408, 407, 392, 393), (496, 466, 389, 336), (466, 498, 390, 389), (498, 467, 391, 390), (340, 394, 395, 345), (394, 393, 396, 395), (393, 392, 397, 396), (339, 404, 398, 342), (404, 405, 399, 398), (405, 406, 400, 399), (343, 403, 404, 339), (403, 402, 405, 404), (402, 401, 406, 405), (542, 558, 412, 337), (558, 557, 411, 412), (557, 556, 410, 411), (431, 429, 409, 344), (429, 428, 408, 409), (428, 427, 407, 408), (345, 395, 388, 338), (395, 396, 387, 388), (396, 397, 386, 387), (457, 472, 415, 341), (472, 474, 414, 415), (474, 473, 413, 414), (328, 338, 432, 416), (299, 686, 689, 436), (388, 387, 424, 425), (450, 437, 434, 454), (510, 367, 442, 518), (367, 366, 422, 442), (527, 453, 418, 529), (387, 386, 423, 424), (338, 388, 425, 432), (779, 775, 417, 479), (365, 328, 416, 421), (366, 365, 421, 422), (460, 445, 444, 492), (482, 481, 427, 428), (836, 832, 435, 455), (476, 494, 433, 426), (477, 476, 426, 419), (481, 492, 444, 427), (386, 347, 430, 423), (448, 455, 435, 441), (519, 478, 420, 517), (493, 475, 429, 431), (460, 491, 443, 445), (475, 482, 428, 429), (494, 493, 431, 433), (497, 430, 443, 491), (478, 477, 419, 420), (362, 359, 330, 446), (365, 362, 446, 345, 338, 328), (446, 330, 340, 345), (263, 459, 501, 279), (432, 425, 466, 496), (747, 779, 479, 308), (541, 543, 457, 447), (326, 471, 464, 351), (385, 384, 477, 478), (414, 413, 481, 482), (548, 549, 506, 505), (384, 383, 476, 477), (326, 350, 465, 471), (513, 385, 478, 519), (341, 415, 475, 493), (421, 416, 480, 469), (370, 325, 485, 504), (326, 351, 491, 460), (413, 350, 492, 481), (549, 550, 451, 506), (270, 450, 454, 291), (425, 424, 498, 466), (563, 548, 505, 522), (277, 683, 691, 500), (442, 422, 468, 461), (383, 331, 494, 476), (762, 798, 682, 274), (415, 414, 482, 475), (525, 292, 453, 527), (332, 497, 491, 351), (336, 389, 490, 458), (514, 368, 463, 521), (368, 369, 503, 463), (416, 432, 496, 480), (518, 442, 461, 520), (263, 279, 455, 448), (331, 341, 493, 494), (550, 541, 447, 451), (326, 460, 492, 350), (815, 836, 455, 279), (500, 691, 692, 559), (390, 391, 488, 489), (525, 528, 470, 292), (423, 430, 497, 467), (424, 423, 467, 498), (543, 551, 472, 457), (422, 421, 469, 468), (559, 692, 685, 298), (389, 390, 489, 490), (747, 308, 487, 778), (551, 552, 474, 472), (391, 332, 456, 488), (325, 336, 458, 485), (552, 553, 473, 474), (332, 351, 464, 456), (815, 279, 501, 833), (553, 546, 465, 473), (369, 370, 504, 503), (270, 291, 502, 499), (284, 515, 516, 301), (275, 507, 511, 302), (287, 508, 509, 305), (305, 509, 510, 278), (448, 520, 514, 263), (302, 511, 515, 284), (304, 512, 508, 287), (533, 562, 507, 275), (418, 517, 512, 304), (470, 522, 513, 292), (278, 510, 518, 441), (453, 519, 517, 418), (292, 513, 519, 453), (539, 563, 522, 470), (263, 514, 521, 459), (441, 518, 520, 448), (817, 837, 523, 283), (536, 283, 523, 564), (757, 313, 530, 782), (820, 286, 532, 838), (437, 529, 532, 286), (270, 525, 527, 450), (450, 527, 529, 437), (270, 499, 528, 525), (751, 783, 531, 310), (459, 533, 537, 501), (833, 501, 537, 839), (436, 689, 690, 495), (499, 502, 538, 536), (528, 564, 539, 470), (778, 487, 554, 786), (495, 690, 683, 277), (504, 485, 540, 560), (485, 458, 542, 540), (456, 464, 547, 544), (471, 465, 546, 545), (471, 545, 547, 464), (488, 456, 544, 556), (521, 463, 555, 562), (463, 503, 561, 555), (503, 504, 560, 561), (458, 490, 558, 542), (490, 489, 557, 558), (489, 488, 556, 557), (333, 342, 543, 541), (377, 378, 549, 548), (378, 379, 550, 549), (516, 377, 548, 563), (379, 333, 541, 550), (342, 398, 551, 543), (398, 399, 552, 551), (399, 400, 553, 552), (400, 352, 546, 553), (459, 521, 562, 533), (301, 516, 563, 539), (499, 536, 564, 528), (607, 592, 588, 620), (606, 587, 584, 613), (611, 602, 590, 608), (621, 581, 587, 606), (662, 624, 623, 657), (614, 596, 585, 615), (609, 597, 592, 607), (608, 590, 597, 609), (816, 282, 567, 840), (535, 572, 567, 282), (438, 285, 568, 571), (819, 841, 568, 285), (749, 309, 569, 788), (755, 789, 570, 312), (657, 623, 629, 656), (610, 591, 602, 611), (647, 626, 625, 636), (613, 584, 596, 614), (816, 842, 575, 282), (438, 579, 576, 285), (535, 282, 575, 580), (819, 285, 576, 843), (749, 791, 577, 309), (755, 312, 578, 794), (615, 585, 601, 616), (616, 601, 583, 617), (637, 628, 630, 646), (620, 588, 581, 621), (601, 605, 586, 583), (605, 604, 582, 586), (596, 598, 594, 585), (598, 599, 593, 594), (600, 599, 581, 588), (597, 600, 588, 592), (602, 603, 595, 590), (603, 604, 593, 595), (584, 587, 598, 596), (587, 581, 599, 598), (595, 593, 599, 600), (590, 595, 600, 597), (585, 594, 605, 601), (594, 593, 604, 605), (591, 589, 603, 602), (589, 582, 604, 603), (559, 607, 620, 500), (495, 606, 613, 436), (580, 611, 608, 535), (277, 621, 606, 495), (502, 619, 610, 538), (571, 614, 615, 438), (572, 609, 607, 559), (535, 608, 609, 572), (434, 617, 612, 454), (538, 610, 611, 580), (454, 612, 618, 291), (436, 613, 614, 571), (438, 615, 616, 579), (579, 616, 617, 434), (291, 618, 619, 502), (500, 620, 621, 277), (631, 625, 626, 627), (629, 623, 624, 628), (628, 624, 622, 630), (630, 622, 625, 631), (656, 629, 628, 637), (667, 622, 624, 662), (646, 630, 631, 676), (636, 625, 622, 667), (677, 627, 626, 647), (676, 631, 627, 677), (586, 666, 661, 583), (666, 665, 660, 661), (665, 664, 659, 660), (664, 663, 658, 659), (663, 662, 657, 658), (583, 661, 652, 617), (661, 660, 653, 652), (660, 659, 654, 653), (659, 658, 655, 654), (658, 657, 656, 655), (591, 651, 632, 589), (651, 650, 633, 632), (650, 649, 634, 633), (649, 648, 635, 634), (648, 647, 636, 635), (612, 641, 642, 618), (641, 640, 643, 642), (640, 639, 644, 643), (639, 638, 645, 644), (638, 637, 646, 645), (617, 652, 641, 612), (652, 653, 640, 641), (653, 654, 639, 640), (654, 655, 638, 639), (655, 656, 637, 638), (582, 671, 666, 586), (671, 670, 665, 666), (670, 669, 664, 665), (669, 668, 663, 664), (668, 667, 662, 663), (618, 642, 672, 619), (642, 643, 673, 672), (643, 644, 674, 673), (644, 645, 675, 674), (645, 646, 676, 675), (589, 632, 671, 582), (632, 633, 670, 671), (633, 634, 669, 670), (634, 635, 668, 669), (635, 636, 667, 668), (610, 681, 651, 591), (681, 680, 650, 651), (680, 679, 649, 650), (679, 678, 648, 649), (678, 677, 647, 648), (619, 672, 681, 610), (672, 673, 680, 681), (673, 674, 679, 680), (674, 675, 678, 679), (675, 676, 677, 678), (880, 698, 439, 882), (876, 462, 695, 886), (891, 834, 452, 884), (889, 772, 483, 878), (886, 695, 698, 880), (801, 771, 452, 697), (835, 846, 695, 462), (773, 799, 694, 486), (846, 847, 698, 695), (799, 801, 697, 694), (686, 700, 699, 689), (692, 722, 709, 685), (934, 723, 708, 929), (918, 724, 707, 911), (903, 725, 706, 896), (683, 702, 721, 691), (932, 703, 720, 931), (914, 704, 719, 919), (893, 705, 718, 902), (689, 699, 701, 690), (690, 701, 702, 683), (844, 848, 713, 687), (937, 849, 712, 930), (916, 850, 711, 923), (909, 851, 710, 898), (798, 803, 714, 682), (936, 805, 715, 933), (926, 807, 716, 922), (907, 809, 717, 899), (691, 721, 722, 692), (931, 720, 723, 934), (919, 719, 724, 918), (902, 718, 725, 903), (942, 732, 728, 946), (938, 727, 731, 950), (944, 726, 727, 938), (956, 852, 729, 948), (954, 811, 730, 940), (950, 731, 732, 942), (262, 744, 742, 290), (744, 743, 741, 742), (262, 276, 734, 744), (744, 734, 733, 743), (264, 295, 770, 746), (746, 770, 769, 745), (264, 746, 764, 281), (746, 745, 763, 764), (534, 785, 734, 276), (785, 786, 733, 734), (440, 281, 764, 776), (776, 764, 763, 775), (565, 787, 762, 274), (787, 788, 761, 762), (573, 288, 738, 792), (792, 738, 737, 791), (268, 752, 738, 288), (752, 751, 737, 738), (526, 289, 740, 784), (784, 740, 739, 783), (269, 754, 740, 289), (754, 753, 739, 740), (269, 290, 742, 754), (754, 742, 741, 753), (566, 280, 736, 790), (790, 736, 735, 789), (574, 793, 766, 293), (793, 794, 765, 766), (272, 293, 766, 758), (758, 766, 765, 757), (524, 781, 768, 294), (781, 782, 767, 768), (273, 294, 768, 760), (760, 768, 767, 759), (273, 760, 770, 295), (760, 759, 769, 770), (449, 440, 776, 780), (780, 776, 775, 779), (265, 449, 780, 748), (748, 780, 779, 747), (315, 687, 797, 761), (761, 797, 798, 762), (265, 748, 777, 484), (748, 747, 778, 777), (272, 758, 781, 524), (758, 757, 782, 781), (268, 526, 784, 752), (752, 784, 783, 751), (484, 777, 785, 534), (777, 778, 786, 785), (267, 750, 787, 565), (750, 749, 788, 787), (271, 566, 790, 756), (756, 790, 789, 755), (267, 573, 792, 750), (750, 792, 791, 749), (271, 756, 793, 574), (756, 755, 794, 793), (884, 452, 771, 887), (887, 771, 772, 889), (696, 483, 772, 802), (802, 772, 771, 801), (266, 693, 800, 774), (774, 800, 799, 773), (693, 696, 802, 800), (800, 802, 801, 799), (687, 713, 804, 797), (797, 804, 803, 798), (930, 712, 806, 935), (935, 806, 805, 936), (923, 711, 808, 928), (928, 808, 807, 926), (898, 710, 810, 905), (905, 810, 809, 907), (948, 729, 812, 952), (952, 812, 811, 954), (306, 813, 831, 321), (306, 316, 827, 813), (307, 324, 826, 814), (307, 814, 823, 318), (554, 839, 827, 316), (417, 318, 823, 832), (697, 452, 834, 847), (569, 840, 822, 315), (577, 319, 829, 842), (310, 817, 829, 319), (531, 320, 830, 837), (311, 818, 830, 320), (311, 321, 831, 818), (570, 317, 828, 841), (578, 843, 824, 322), (313, 322, 824, 820), (530, 838, 825, 323), (314, 323, 825, 821), (314, 821, 826, 324), (298, 685, 844, 822), (479, 417, 832, 836), (308, 479, 836, 815), (308, 815, 833, 487), (310, 531, 837, 817), (313, 820, 838, 530), (487, 833, 839, 554), (309, 816, 840, 569), (312, 570, 841, 819), (309, 577, 842, 816), (312, 819, 843, 578), (882, 439, 834, 891), (486, 694, 846, 835), (694, 697, 847, 846), (685, 709, 848, 844), (929, 708, 849, 937), (911, 707, 850, 916), (896, 706, 851, 909), (946, 728, 852, 956), (966, 835, 462, 964), (975, 875, 705, 968), (15, 25, 858, 856), (856, 858, 857, 855), (3, 854, 860, 30), (854, 853, 859, 860), (42, 43, 861, 864), (864, 861, 862, 863), (233, 874, 866, 124), (874, 873, 865, 866), (124, 866, 868, 128), (866, 865, 867, 868), (128, 868, 870, 132), (868, 867, 869, 870), (186, 132, 870, 871), (871, 870, 869, 872), (29, 186, 871, 859), (859, 871, 872, 860), (16, 2, 853, 855), (855, 853, 854, 856), (42, 864, 874, 233), (864, 863, 873, 874), (725, 879, 881, 706), (879, 880, 882, 881), (705, 875, 885, 718), (875, 876, 886, 885), (851, 892, 883, 710), (892, 891, 884, 883), (809, 890, 877, 717), (890, 889, 878, 877), (718, 885, 879, 725), (885, 886, 880, 879), (710, 883, 888, 810), (883, 884, 887, 888), (810, 888, 890, 809), (888, 887, 889, 890), (706, 881, 892, 851), (881, 882, 891, 892), (964, 462, 876, 973), (973, 876, 875, 975), (724, 904, 895, 707), (904, 903, 896, 895), (704, 894, 901, 719), (894, 893, 902, 901), (850, 910, 897, 711), (910, 909, 898, 897), (807, 908, 900, 716), (908, 907, 899, 900), (719, 901, 904, 724), (901, 902, 903, 904), (711, 897, 906, 808), (897, 898, 905, 906), (808, 906, 908, 807), (906, 905, 907, 908), (707, 895, 910, 850), (895, 896, 909, 910), (979, 139, 45, 967), (917, 918, 911, 912), (805, 925, 921, 715), (708, 912, 915, 849), (720, 920, 917, 723), (927, 928, 926, 925), (961, 141, 140, 977), (925, 926, 922, 921), (912, 911, 916, 915), (806, 927, 925, 805), (920, 919, 918, 917), (924, 923, 928, 927), (915, 916, 923, 924), (977, 140, 139, 979), (723, 917, 912, 708), (712, 924, 927, 806), (703, 913, 920, 720), (913, 914, 919, 920), (849, 915, 924, 712), (981, 145, 47, 983), (962, 704, 914, 984), (959, 146, 145, 981), (732, 934, 929, 728), (727, 932, 931, 731), (852, 937, 930, 729), (811, 936, 933, 730), (731, 931, 934, 732), (729, 930, 935, 812), (812, 935, 936, 811), (728, 929, 937, 852), (960, 703, 932, 988), (985, 152, 49, 987), (969, 151, 152, 985), (971, 91, 90, 989), (992, 701, 699, 990), (722, 943, 947, 709), (943, 942, 946, 947), (702, 939, 951, 721), (939, 938, 950, 951), (701, 945, 939, 702), (945, 944, 938, 939), (848, 957, 949, 713), (957, 956, 948, 949), (803, 955, 941, 714), (955, 954, 940, 941), (721, 951, 943, 722), (951, 950, 942, 943), (713, 949, 953, 804), (949, 948, 952, 953), (804, 953, 955, 803), (953, 952, 954, 955), (709, 947, 957, 848), (947, 946, 956, 957), (993, 183, 51, 995), (994, 945, 701, 992), (970, 726, 944, 996), (972, 700, 686, 998), (828, 845, 686, 299), (828, 317, 688, 845), (317, 735, 795, 688), (736, 796, 795, 735), (796, 736, 280, 684), (965, 212, 137, 999), (1002, 773, 486, 1000), (1001, 239, 41, 1003), (1006, 266, 774, 1004), (212, 965, 963, 43), (965, 966, 964, 963), (862, 976, 967, 45), (976, 975, 968, 967), (43, 963, 974, 861), (963, 964, 973, 974), (861, 974, 976, 862), (974, 973, 975, 976), (893, 980, 968, 705), (980, 979, 967, 968), (704, 962, 978, 894), (962, 961, 977, 978), (894, 978, 980, 893), (978, 977, 979, 980), (913, 982, 984, 914), (982, 981, 983, 984), (141, 961, 983, 47), (961, 962, 984, 983), (703, 960, 982, 913), (960, 959, 981, 982), (146, 959, 987, 49), (959, 960, 988, 987), (727, 986, 988, 932), (986, 985, 987, 988), (726, 970, 986, 727), (970, 969, 985, 986), (700, 972, 990, 699), (972, 971, 989, 990), (182, 991, 989, 90), (991, 992, 990, 989), (945, 994, 996, 944), (994, 993, 995, 996), (183, 993, 991, 182), (993, 994, 992, 991), (151, 969, 995, 51), (969, 970, 996, 995), (91, 971, 997, 53), (971, 972, 998, 997), (835, 966, 1000, 486), (966, 965, 999, 1000), (239, 1001, 999, 137), (1001, 1002, 1000, 999), (773, 1002, 1004, 774), (1002, 1001, 1003, 1004), (40, 1005, 1003, 41), (1005, 1006, 1004, 1003), (53, 997, 1007, 55), (998, 958, 1007, 997), (958, 998, 686, 845, 688, 795, 796, 684)])
me_cube_002.polygons.foreach_set('use_smooth', [True] * 964)
me_cube_002.use_remesh_preserve_volume = False
me_cube_002.use_remesh_preserve_attributes = False
me_cube_002.use_mirror_vertex_groups = False
me_cube_002.update()
me_sphere = bpy.data.meshes.new('Sphere')
me_sphere.from_pydata([(-0.01156, 0.00343, 0.03713), (-0.02043, 0.003075, 0.03347), (-0.02806, 0.002511, 0.02765), (-0.03391, 0.001775, 0.02006), (-0.03758, 0.0009189, 0.01122), (-0.03758, -0.0009189, -0.007744), (-0.03391, -0.001775, -0.01658), (-0.02806, -0.002511, -0.02417), (-0.02043, -0.003075, -0.02999), (-0.01028, 0.008171, 0.03667), (-0.01797, 0.01223, 0.03258), (-0.02457, 0.01546, 0.02639), (-0.02964, 0.01764, 0.01852), (-0.03282, 0.01861, 0.009506), (-0.03391, 0.01832, -3.704e-05), (-0.03282, 0.01678, -0.009459), (-0.02964, 0.01409, -0.01812), (-0.02457, 0.01044, -0.02542), (-0.01797, 0.006085, -0.03088), (-0.01028, 0.001312, -0.03411), (-0.006791, 0.01164, 0.03633), (-0.01123, 0.01894, 0.03193), (-0.01504, 0.02495, 0.02547), (-0.01797, 0.02925, 0.01739), (-0.01981, 0.03157, 0.008251), (-0.02043, 0.03173, -0.001337), (-0.01981, 0.02973, -0.01071), (-0.01797, 0.0257, -0.01924), (-0.01504, 0.01993, -0.02634), (-0.01123, 0.01279, -0.03153), (-0.006792, 0.004783, -0.03445), (-0.002028, 0.01291, 0.03621), (-0.002028, 0.02139, 0.03169), (-0.002028, 0.02842, 0.02513), (-0.002028, 0.0335, 0.01698), (-0.002028, 0.03631, 0.007791), (-0.002028, 0.03664, -0.001812), (-0.002028, 0.03447, -0.01117), (-0.002028, 0.02995, -0.01966), (-0.002028, 0.0234, -0.02668), (-0.002028, 0.01524, -0.03177), (-0.002028, 0.006053, -0.03457), (-0.002028, 0.003551, 0.03838), (0.002736, 0.01164, 0.03633), (0.007174, 0.01894, 0.03193), (0.01099, 0.02495, 0.02547), (0.01391, 0.02925, 0.01739), (0.01575, 0.03157, 0.008251), (0.01638, 0.03173, -0.001337), (0.01575, 0.02973, -0.01071), (0.01391, 0.0257, -0.01924), (0.01099, 0.01993, -0.02634), (0.007174, 0.01279, -0.03153), (0.002736, 0.004783, -0.03445), (0.006223, 0.008171, 0.03667), (0.01391, 0.01223, 0.03258), (0.02051, 0.01546, 0.02639), (0.02558, 0.01764, 0.01852), (0.02876, 0.01861, 0.009506), (0.02985, 0.01832, -3.704e-05), (0.02876, 0.01678, -0.009459), (0.02558, 0.01409, -0.01812), (0.02051, 0.01044, -0.02542), (0.01391, 0.006085, -0.03088), (0.006223, 0.001312, -0.03411), (-0.002028, -0.003551, -0.0349), (0.007499, 0.00343, 0.03713), (0.01638, 0.003075, 0.03347), (0.024, 0.002511, 0.02765), (0.02985, 0.001775, 0.02006), (0.03353, 0.0009189, 0.01122), (0.03478, 5.789e-10, 0.001738), (0.03353, -0.0009189, -0.007744), (0.02985, -0.001775, -0.01658), (0.024, -0.002511, -0.02417), (0.01638, -0.003075, -0.02999), (0.007499, -0.00343, -0.03365), (0.006223, -0.001312, 0.03759), (0.01391, -0.006085, 0.03436), (0.02051, -0.01044, 0.0289), (0.02558, -0.01409, 0.02159), (0.02876, -0.01678, 0.01294), (0.02985, -0.01832, 0.003514), (0.02876, -0.01861, -0.00603), (0.02558, -0.01764, -0.01504), (0.02051, -0.01546, -0.02291), (0.01391, -0.01223, -0.0291), (0.006223, -0.008171, -0.03319), (0.002736, -0.004783, 0.03792), (0.007174, -0.01279, 0.03501), (0.01099, -0.01993, 0.02982), (0.01391, -0.0257, 0.02272), (0.01575, -0.02973, 0.01419), (0.01638, -0.03173, 0.004813), (0.01575, -0.03157, -0.004774), (0.01391, -0.02925, -0.01392), (0.01099, -0.02495, -0.02199), (0.007174, -0.01894, -0.02845), (0.002736, -0.01164, -0.03286), (-0.002028, -0.006053, 0.03805), (-0.002028, -0.01524, 0.03524), (-0.002028, -0.0234, 0.03016), (-0.002028, -0.02995, 0.02313), (-0.002028, -0.03447, 0.01465), (-0.002028, -0.03664, 0.005289), (-0.002028, -0.03631, -0.004315), (-0.002028, -0.0335, -0.01351), (-0.002028, -0.02842, -0.02166), (-0.002028, -0.02139, -0.02822), (-0.002028, -0.01291, -0.03273), (-0.006791, -0.004783, 0.03792), (-0.01123, -0.01279, 0.03501), (-0.01504, -0.01993, 0.02982), (-0.01797, -0.0257, 0.02272), (-0.01981, -0.02973, 0.01419), (-0.02043, -0.03173, 0.004813), (-0.01981, -0.03157, -0.004774), (-0.01797, -0.02925, -0.01392), (-0.01504, -0.02495, -0.02199), (-0.01123, -0.01894, -0.02845), (-0.006792, -0.01164, -0.03286), (-0.01028, -0.001312, 0.03759), (-0.01797, -0.006085, 0.03436), (-0.02457, -0.01044, 0.0289), (-0.02964, -0.01409, 0.02159), (-0.03282, -0.01678, 0.01294), (-0.03391, -0.01832, 0.003514), (-0.03282, -0.01861, -0.00603), (-0.02964, -0.01764, -0.01504), (-0.02457, -0.01546, -0.02291), (-0.01797, -0.01223, -0.0291), (-0.01028, -0.008171, -0.03319), (-0.03884, 1.158e-09, 0.001738), (-0.01156, -0.00343, -0.03365)], [], [(1, 0, 9, 10), (6, 5, 15, 16), (2, 1, 10, 11), (7, 6, 16, 17), (3, 2, 11, 12), (8, 7, 17, 18), (4, 3, 12, 13), (14, 13, 24, 25), (15, 14, 25, 26), (10, 9, 20, 21), (16, 15, 26, 27), (11, 10, 21, 22), (17, 16, 27, 28), (12, 11, 22, 23), (18, 17, 28, 29), (13, 12, 23, 24), (19, 18, 29, 30), (21, 20, 31, 32), (27, 26, 37, 38), (22, 21, 32, 33), (28, 27, 38, 39), (23, 22, 33, 34), (29, 28, 39, 40), (24, 23, 34, 35), (30, 29, 40, 41), (25, 24, 35, 36), (26, 25, 36, 37), (39, 38, 50, 51), (34, 33, 45, 46), (40, 39, 51, 52), (35, 34, 46, 47), (41, 40, 52, 53), (36, 35, 47, 48), (37, 36, 48, 49), (32, 31, 43, 44), (38, 37, 49, 50), (33, 32, 44, 45), (47, 46, 57, 58), (53, 52, 63, 64), (48, 47, 58, 59), (49, 48, 59, 60), (44, 43, 54, 55), (50, 49, 60, 61), (45, 44, 55, 56), (51, 50, 61, 62), (46, 45, 56, 57), (52, 51, 62, 63), (60, 59, 71, 72), (55, 54, 66, 67), (61, 60, 72, 73), (56, 55, 67, 68), (62, 61, 73, 74), (57, 56, 68, 69), (63, 62, 74, 75), (58, 57, 69, 70), (64, 63, 75, 76), (59, 58, 70, 71), (73, 72, 83, 84), (68, 67, 78, 79), (74, 73, 84, 85), (69, 68, 79, 80), (75, 74, 85, 86), (70, 69, 80, 81), (76, 75, 86, 87), (71, 70, 81, 82), (72, 71, 82, 83), (67, 66, 77, 78), (80, 79, 90, 91), (86, 85, 96, 97), (81, 80, 91, 92), (87, 86, 97, 98), (82, 81, 92, 93), (83, 82, 93, 94), (78, 77, 88, 89), (84, 83, 94, 95), (79, 78, 89, 90), (85, 84, 95, 96), (98, 97, 108, 109), (93, 92, 103, 104), (94, 93, 104, 105), (89, 88, 99, 100), (95, 94, 105, 106), (90, 89, 100, 101), (96, 95, 106, 107), (91, 90, 101, 102), (97, 96, 107, 108), (92, 91, 102, 103), (105, 104, 115, 116), (100, 99, 110, 111), (106, 105, 116, 117), (101, 100, 111, 112), (107, 106, 117, 118), (102, 101, 112, 113), (108, 107, 118, 119), (103, 102, 113, 114), (109, 108, 119, 120), (104, 103, 114, 115), (112, 111, 122, 123), (118, 117, 128, 129), (113, 112, 123, 124), (119, 118, 129, 130), (114, 113, 124, 125), (120, 119, 130, 131), (115, 114, 125, 126), (116, 115, 126, 127), (111, 110, 121, 122), (117, 116, 127, 128), (133, 8, 18, 19), (132, 4, 13, 14), (0, 42, 9), (65, 133, 19), (5, 132, 14, 15), (9, 42, 20), (65, 19, 30), (20, 42, 31), (65, 30, 41), (31, 42, 43), (65, 41, 53), (43, 42, 54), (65, 53, 64), (54, 42, 66), (65, 64, 76), (66, 42, 77), (65, 76, 87), (77, 42, 88), (65, 87, 98), (88, 42, 99), (65, 98, 109), (65, 109, 120), (99, 42, 110), (110, 42, 121), (65, 120, 131), (130, 129, 7, 8), (125, 124, 3, 4), (131, 130, 8, 133), (126, 125, 4, 132), (121, 42, 0), (65, 131, 133), (127, 126, 132, 5), (122, 121, 0, 1), (128, 127, 5, 6), (123, 122, 1, 2), (129, 128, 6, 7), (124, 123, 2, 3)])
me_sphere.use_remesh_preserve_volume = False
me_sphere.use_remesh_preserve_attributes = False
me_sphere.use_mirror_vertex_groups = False
me_sphere.update()

# ---- objects
ob_body = bpy.data.objects.new('body', me_cube_002)
ob_eyes = bpy.data.objects.new('eyes', me_sphere)

# ---- transforms, parenting, visibility, modifiers, constraints
ob_body.location = (0.0, 0.0, 1.189)
ob_body.scale = (0.3589, 0.3589, 0.3589)
ob_body.lineart.crease_threshold = 0.0
_m = ob_body.modifiers.new('Mirror', 'MIRROR')
_m.use_clip = True
_m = ob_body.modifiers.new('Subsurf', 'SUBSURF')
_m.uv_smooth = 'PRESERVE_CORNERS'
_m.quality = 2
_m.levels = 2
ob_eyes.location = (0.1272, -0.2284, 2.101)
ob_eyes.rotation_euler = (1.571, -0.0, -0.0)
ob_eyes.scale = (1.689, 1.689, 1.689)
ob_eyes.lineart.crease_threshold = 0.0
_m = ob_eyes.modifiers.new('Mirror', 'MIRROR')
_m.use_clip = True
_m.mirror_object = ob_body
_m = ob_eyes.modifiers.new('Subsurf', 'SUBSURF')
_m.uv_smooth = 'PRESERVE_CORNERS'
_m.quality = 2
_m.levels = 2

# ---- collection membership
col_collection_1.objects.link(ob_body)
col_collection_1.objects.link(ob_eyes)

# ---- scene / render settings (as saved in the file)
scene.frame_start = 1; scene.frame_end = 250; scene.frame_set(1)
scene.render.engine = 'BLENDER_EEVEE_NEXT'
scene.render.image_settings.color_mode = 'RGB'
scene.render.image_settings.compression = 90
scene.render.resolution_percentage = 50
scene.render.dither_intensity = 0.0
scene.cycles.use_denoising = False
scene.cycles.samples = 10
scene.cycles.sampling_pattern = 'TABULATED_SOBOL'
scene.cycles.light_sampling_threshold = 0.0
scene.cycles.use_adaptive_sampling = False
scene.cycles.use_light_tree = False
scene.cycles.blur_glossy = 0.0
scene.cycles.volume_bounces = 1
scene.cycles.pixel_filter_type = 'GAUSSIAN'
scene.cycles.sample_clamp_indirect = 0.0
scene.view_settings.view_transform = 'Standard'
bpy.context.view_layer.update()

# ---- added for rendering (the .blend has no active camera and no usable light): camera, sun
cam_auto = bpy.data.cameras.new('AutoCamera')
cam_auto.lens = 50.0
cam_auto.sensor_width = 36.0
cam_auto.clip_end = 1000.0
ob_auto_camera = bpy.data.objects.new('AutoCamera', cam_auto)
scene.collection.objects.link(ob_auto_camera)
ob_auto_camera.location = (2.76144, -3.35826, 3.46589)
ob_auto_camera.rotation_euler = (1.09748, -7.21219e-08, 0.694738)
scene.camera = ob_auto_camera
light_auto_sun = bpy.data.lights.new('AutoSun', 'SUN')
light_auto_sun.energy = 3.0
light_auto_sun.angle = 0.0523599
ob_auto_sun = bpy.data.objects.new('AutoSun', light_auto_sun)
scene.collection.objects.link(ob_auto_sun)
ob_auto_sun.rotation_euler = (0.872665, 0.174533, 0.523599)
bpy.context.view_layer.update()

